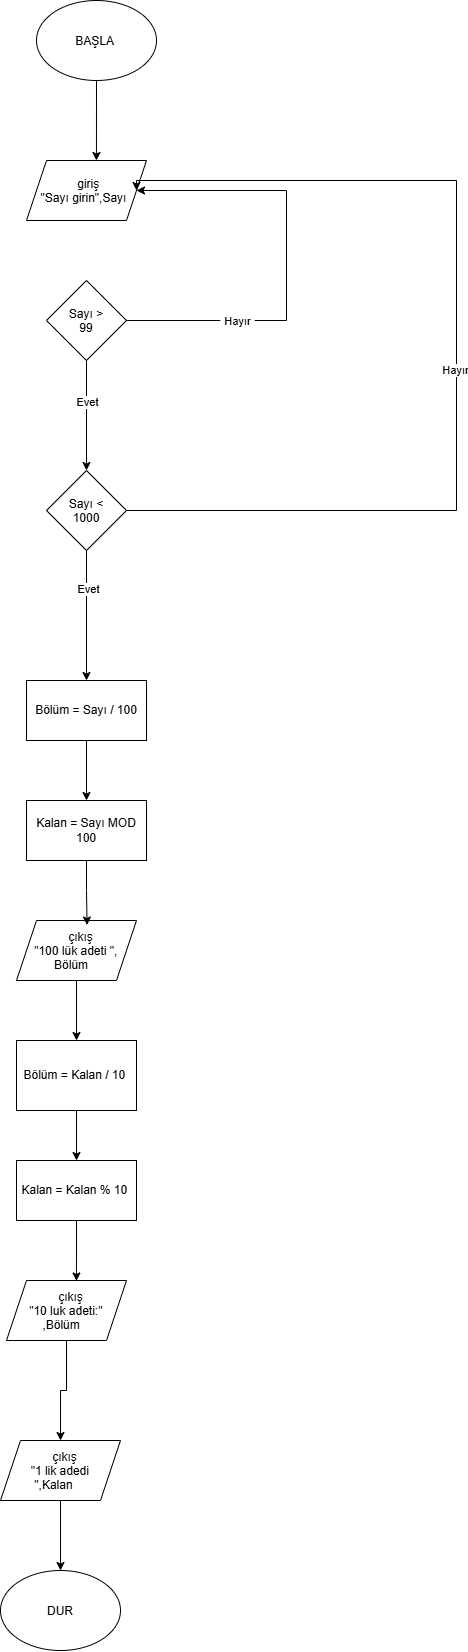

The diagram above was exported from draw.io. Its source (the exported page's mxGraphModel, read from the mxfile embedded in the PNG):
<mxGraphModel dx="934" dy="597" grid="1" gridSize="10" guides="1" tooltips="1" connect="1" arrows="1" fold="1" page="1" pageScale="1" pageWidth="827" pageHeight="1169" math="0" shadow="0">
  <root>
    <mxCell id="0" />
    <mxCell id="1" parent="0" />
    <mxCell id="8G-2pQxkZXCswRVNcMqQ-1" parent="1" style="ellipse;whiteSpace=wrap;html=1;shapeInside=1;" value="BAŞLA&amp;nbsp;" vertex="1">
      <mxGeometry height="80" width="120" x="330" as="geometry" />
    </mxCell>
    <mxCell id="8G-2pQxkZXCswRVNcMqQ-4" parent="1" style="shape=parallelogram;perimeter=parallelogramPerimeter;whiteSpace=wrap;html=1;shapeInside=1;fixedSize=1;" value="giriş&lt;div&gt;&quot;Sayı girin&quot;,Sayı&lt;/div&gt;" vertex="1">
      <mxGeometry height="60" width="120" x="320" y="160" as="geometry" />
    </mxCell>
    <mxCell id="8G-2pQxkZXCswRVNcMqQ-9" edge="1" parent="1" source="8G-2pQxkZXCswRVNcMqQ-7" style="edgeStyle=orthogonalEdgeStyle;rounded=0;orthogonalLoop=1;jettySize=auto;html=1;exitX=1;exitY=0.5;exitDx=0;exitDy=0;entryX=1;entryY=0.5;entryDx=0;entryDy=0;defaultLabelBackgroundColor=page;labelPadding=0 4;" target="8G-2pQxkZXCswRVNcMqQ-4">
      <mxGeometry relative="1" as="geometry">
        <Array as="points">
          <mxPoint x="580" y="320" />
          <mxPoint x="580" y="190" />
        </Array>
      </mxGeometry>
    </mxCell>
    <mxCell id="8G-2pQxkZXCswRVNcMqQ-10" connectable="0" parent="8G-2pQxkZXCswRVNcMqQ-9" style="edgeLabel;html=1;align=center;verticalAlign=middle;resizable=0;points=[];inheritText=1;defaultLabelBackgroundColor=page;labelPadding=0 4;" value="Hayır" vertex="1">
      <mxGeometry relative="1" x="-0.5" as="geometry">
        <mxPoint as="offset" />
      </mxGeometry>
    </mxCell>
    <mxCell id="8G-2pQxkZXCswRVNcMqQ-11" edge="1" parent="1" source="8G-2pQxkZXCswRVNcMqQ-7" style="edgeStyle=orthogonalEdgeStyle;rounded=0;orthogonalLoop=1;jettySize=auto;html=1;exitX=0.5;exitY=1;exitDx=0;exitDy=0;defaultLabelBackgroundColor=page;labelPadding=0 4;">
      <mxGeometry relative="1" as="geometry">
        <mxPoint x="380" y="470" as="targetPoint" />
      </mxGeometry>
    </mxCell>
    <mxCell id="8G-2pQxkZXCswRVNcMqQ-12" connectable="0" parent="8G-2pQxkZXCswRVNcMqQ-11" style="edgeLabel;html=1;align=center;verticalAlign=middle;resizable=0;points=[];inheritText=1;defaultLabelBackgroundColor=page;labelPadding=0 4;" value="Evet" vertex="1">
      <mxGeometry relative="1" x="-0.2545" as="geometry">
        <mxPoint as="offset" />
      </mxGeometry>
    </mxCell>
    <mxCell id="8G-2pQxkZXCswRVNcMqQ-7" parent="1" style="rhombus;whiteSpace=wrap;html=1;shapeInside=1;" value="Sayı &amp;gt; 99" vertex="1">
      <mxGeometry height="80" width="80" x="340" y="280" as="geometry" />
    </mxCell>
    <mxCell id="8G-2pQxkZXCswRVNcMqQ-8" edge="1" parent="1" source="8G-2pQxkZXCswRVNcMqQ-1" style="edgeStyle=orthogonalEdgeStyle;rounded=0;orthogonalLoop=1;jettySize=auto;html=1;exitX=0.5;exitY=1;exitDx=0;exitDy=0;entryX=0.583;entryY=0;entryDx=0;entryDy=0;entryPerimeter=0;defaultLabelBackgroundColor=page;labelPadding=0 4;" target="8G-2pQxkZXCswRVNcMqQ-4">
      <mxGeometry relative="1" as="geometry" />
    </mxCell>
    <mxCell id="8G-2pQxkZXCswRVNcMqQ-14" edge="1" parent="1" source="8G-2pQxkZXCswRVNcMqQ-13" style="edgeStyle=orthogonalEdgeStyle;rounded=0;orthogonalLoop=1;jettySize=auto;html=1;exitX=1;exitY=0.5;exitDx=0;exitDy=0;entryX=1;entryY=0.5;entryDx=0;entryDy=0;defaultLabelBackgroundColor=page;labelPadding=0 4;" target="8G-2pQxkZXCswRVNcMqQ-4">
      <mxGeometry relative="1" x="-0.0202" as="geometry">
        <Array as="points">
          <mxPoint x="750" y="510" />
          <mxPoint x="750" y="180" />
          <mxPoint x="430" y="180" />
        </Array>
      </mxGeometry>
    </mxCell>
    <mxCell id="8G-2pQxkZXCswRVNcMqQ-15" connectable="0" parent="8G-2pQxkZXCswRVNcMqQ-14" style="edgeLabel;html=1;align=center;verticalAlign=middle;resizable=0;points=[];inheritText=1;defaultLabelBackgroundColor=page;labelPadding=0 4;" value="Hayır" vertex="1">
      <mxGeometry relative="1" x="-0.0485" y="2" as="geometry">
        <mxPoint as="offset" />
      </mxGeometry>
    </mxCell>
    <mxCell id="8G-2pQxkZXCswRVNcMqQ-16" edge="1" parent="1" source="8G-2pQxkZXCswRVNcMqQ-13" style="edgeStyle=orthogonalEdgeStyle;rounded=0;orthogonalLoop=1;jettySize=auto;html=1;exitX=0.5;exitY=1;exitDx=0;exitDy=0;defaultLabelBackgroundColor=page;labelPadding=0 4;">
      <mxGeometry relative="1" as="geometry">
        <mxPoint x="380" y="680" as="targetPoint" />
      </mxGeometry>
    </mxCell>
    <mxCell id="8G-2pQxkZXCswRVNcMqQ-17" connectable="0" parent="8G-2pQxkZXCswRVNcMqQ-16" style="edgeLabel;html=1;align=center;verticalAlign=middle;resizable=0;points=[];inheritText=1;defaultLabelBackgroundColor=page;labelPadding=0 4;" value="Evet" vertex="1">
      <mxGeometry relative="1" x="-0.4154" y="1" as="geometry">
        <mxPoint as="offset" />
      </mxGeometry>
    </mxCell>
    <mxCell id="8G-2pQxkZXCswRVNcMqQ-13" parent="1" style="rhombus;whiteSpace=wrap;html=1;shapeInside=1;" value="Sayı &amp;lt; 1000" vertex="1">
      <mxGeometry height="80" width="80" x="340" y="470" as="geometry" />
    </mxCell>
    <mxCell id="8G-2pQxkZXCswRVNcMqQ-20" edge="1" parent="1" source="8G-2pQxkZXCswRVNcMqQ-18" style="edgeStyle=orthogonalEdgeStyle;rounded=0;orthogonalLoop=1;jettySize=auto;html=1;exitX=0.5;exitY=1;exitDx=0;exitDy=0;entryX=0.5;entryY=0;entryDx=0;entryDy=0;defaultLabelBackgroundColor=page;labelPadding=0 4;" target="8G-2pQxkZXCswRVNcMqQ-19">
      <mxGeometry relative="1" as="geometry" />
    </mxCell>
    <mxCell id="8G-2pQxkZXCswRVNcMqQ-18" parent="1" style="rounded=0;whiteSpace=wrap;html=1;" value="Bölüm = Sayı / 100" vertex="1">
      <mxGeometry height="60" width="120" x="320" y="680" as="geometry" />
    </mxCell>
    <mxCell id="8G-2pQxkZXCswRVNcMqQ-19" parent="1" style="rounded=0;whiteSpace=wrap;html=1;" value="Kalan = Sayı MOD 100" vertex="1">
      <mxGeometry height="60" width="120" x="320" y="800" as="geometry" />
    </mxCell>
    <mxCell id="8G-2pQxkZXCswRVNcMqQ-25" edge="1" parent="1" source="8G-2pQxkZXCswRVNcMqQ-21" style="edgeStyle=orthogonalEdgeStyle;rounded=0;orthogonalLoop=1;jettySize=auto;html=1;exitX=0.5;exitY=1;exitDx=0;exitDy=0;defaultLabelBackgroundColor=page;labelPadding=0 4;" target="8G-2pQxkZXCswRVNcMqQ-24">
      <mxGeometry relative="1" as="geometry" />
    </mxCell>
    <mxCell id="8G-2pQxkZXCswRVNcMqQ-21" parent="1" style="shape=parallelogram;perimeter=parallelogramPerimeter;whiteSpace=wrap;html=1;shapeInside=1;fixedSize=1;" value="çıkış&lt;div&gt;&quot;100 lük adeti &quot;, Bölüm&lt;/div&gt;" vertex="1">
      <mxGeometry height="60" width="120" x="310" y="920" as="geometry" />
    </mxCell>
    <mxCell id="8G-2pQxkZXCswRVNcMqQ-22" edge="1" parent="1" source="8G-2pQxkZXCswRVNcMqQ-19" style="edgeStyle=orthogonalEdgeStyle;rounded=0;orthogonalLoop=1;jettySize=auto;html=1;exitX=0.5;exitY=1;exitDx=0;exitDy=0;entryX=0.588;entryY=0.075;entryDx=0;entryDy=0;entryPerimeter=0;defaultLabelBackgroundColor=page;labelPadding=0 4;" target="8G-2pQxkZXCswRVNcMqQ-21">
      <mxGeometry relative="1" as="geometry" />
    </mxCell>
    <mxCell id="8G-2pQxkZXCswRVNcMqQ-27" edge="1" parent="1" source="8G-2pQxkZXCswRVNcMqQ-24" style="edgeStyle=orthogonalEdgeStyle;rounded=0;orthogonalLoop=1;jettySize=auto;html=1;exitX=0.5;exitY=1;exitDx=0;exitDy=0;entryX=0.5;entryY=0;entryDx=0;entryDy=0;defaultLabelBackgroundColor=page;labelPadding=0 4;" target="8G-2pQxkZXCswRVNcMqQ-26">
      <mxGeometry relative="1" as="geometry" />
    </mxCell>
    <mxCell id="8G-2pQxkZXCswRVNcMqQ-24" parent="1" style="rounded=0;whiteSpace=wrap;html=1;" value="Bölüm = Kalan / 10&amp;nbsp;" vertex="1">
      <mxGeometry height="70" width="120" x="310" y="1040" as="geometry" />
    </mxCell>
    <mxCell id="8G-2pQxkZXCswRVNcMqQ-26" parent="1" style="rounded=0;whiteSpace=wrap;html=1;" value="Kalan = Kalan % 10&amp;nbsp;" vertex="1">
      <mxGeometry height="60" width="120" x="310" y="1160" as="geometry" />
    </mxCell>
    <mxCell id="8G-2pQxkZXCswRVNcMqQ-33" edge="1" parent="1" source="8G-2pQxkZXCswRVNcMqQ-28" style="edgeStyle=orthogonalEdgeStyle;rounded=0;orthogonalLoop=1;jettySize=auto;html=1;exitX=0.5;exitY=1;exitDx=0;exitDy=0;entryX=0.5;entryY=0;entryDx=0;entryDy=0;defaultLabelBackgroundColor=page;labelPadding=0 4;" target="8G-2pQxkZXCswRVNcMqQ-29">
      <mxGeometry relative="1" as="geometry" />
    </mxCell>
    <mxCell id="8G-2pQxkZXCswRVNcMqQ-28" parent="1" style="shape=parallelogram;perimeter=parallelogramPerimeter;whiteSpace=wrap;html=1;shapeInside=1;fixedSize=1;" value="çıkış&lt;div&gt;&quot;10 luk adeti:&quot; ,Bölüm&lt;/div&gt;" vertex="1">
      <mxGeometry height="60" width="120" x="300" y="1280" as="geometry" />
    </mxCell>
    <mxCell id="8G-2pQxkZXCswRVNcMqQ-35" edge="1" parent="1" source="8G-2pQxkZXCswRVNcMqQ-29" style="edgeStyle=orthogonalEdgeStyle;rounded=0;orthogonalLoop=1;jettySize=auto;html=1;exitX=0.5;exitY=1;exitDx=0;exitDy=0;entryX=0.5;entryY=0;entryDx=0;entryDy=0;defaultLabelBackgroundColor=page;labelPadding=0 4;" target="8G-2pQxkZXCswRVNcMqQ-34">
      <mxGeometry relative="1" as="geometry" />
    </mxCell>
    <mxCell id="8G-2pQxkZXCswRVNcMqQ-29" parent="1" style="shape=parallelogram;perimeter=parallelogramPerimeter;whiteSpace=wrap;html=1;shapeInside=1;fixedSize=1;" value="çıkış&lt;div&gt;&quot;1 lik adedi &quot;,Kalan&amp;nbsp;&lt;/div&gt;" vertex="1">
      <mxGeometry height="60" width="120" x="294" y="1440" as="geometry" />
    </mxCell>
    <mxCell id="8G-2pQxkZXCswRVNcMqQ-31" edge="1" parent="1" source="8G-2pQxkZXCswRVNcMqQ-26" style="edgeStyle=orthogonalEdgeStyle;rounded=0;orthogonalLoop=1;jettySize=auto;html=1;exitX=0.5;exitY=1;exitDx=0;exitDy=0;entryX=0.583;entryY=0.008;entryDx=0;entryDy=0;entryPerimeter=0;defaultLabelBackgroundColor=page;labelPadding=0 4;" target="8G-2pQxkZXCswRVNcMqQ-28">
      <mxGeometry relative="1" as="geometry" />
    </mxCell>
    <mxCell id="8G-2pQxkZXCswRVNcMqQ-34" parent="1" style="ellipse;whiteSpace=wrap;html=1;shapeInside=1;" value="DUR" vertex="1">
      <mxGeometry height="80" width="120" x="294" y="1570" as="geometry" />
    </mxCell>
  </root>
</mxGraphModel>